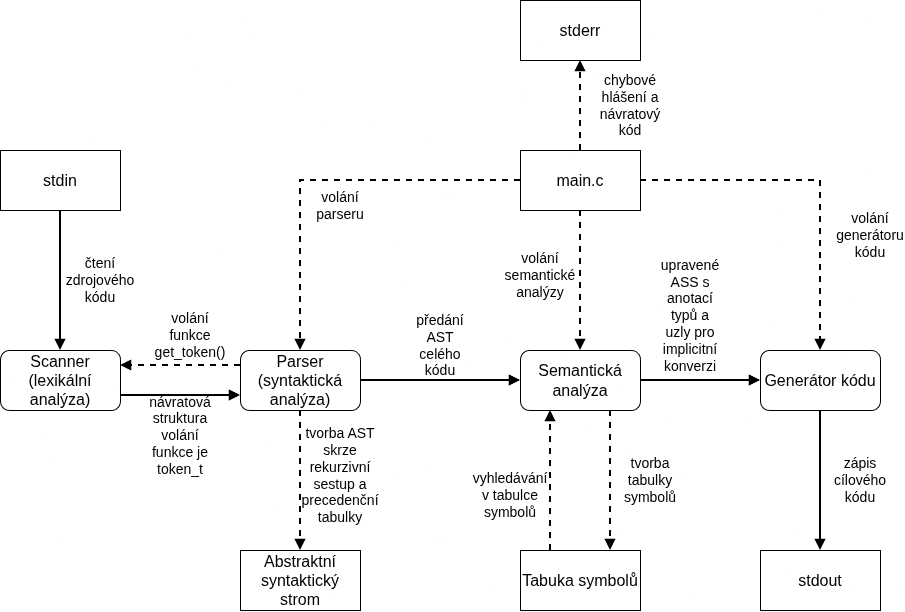

The diagram above was exported from draw.io. Its source (the exported page's mxGraphModel, read from the mxfile embedded in the PNG):
<mxGraphModel dx="1414" dy="831" grid="1" gridSize="10" guides="1" tooltips="1" connect="1" arrows="1" fold="1" page="1" pageScale="1" pageWidth="1169" pageHeight="1654" math="0" shadow="0">
  <root>
    <mxCell id="0" />
    <mxCell id="1" parent="0" />
    <mxCell id="s3mGdMwa5vna44sy13tN-34" edge="1" parent="1" source="s3mGdMwa5vna44sy13tN-2" style="edgeStyle=orthogonalEdgeStyle;rounded=0;orthogonalLoop=1;jettySize=auto;html=1;defaultLabelBackgroundColor=page;strokeWidth=2;endArrow=block;endFill=1;exitX=1;exitY=0.75;exitDx=0;exitDy=0;entryX=0;entryY=0.75;entryDx=0;entryDy=0;" target="s3mGdMwa5vna44sy13tN-3">
      <mxGeometry relative="1" x="-0.2933" as="geometry">
        <mxPoint x="320" y="515" as="targetPoint" />
      </mxGeometry>
    </mxCell>
    <mxCell id="s3mGdMwa5vna44sy13tN-2" parent="1" style="rounded=1;whiteSpace=wrap;html=1;roundedPerimeter=1;fontSize=16;" value="Scanner (lexikální analýza&lt;span style=&quot;background-color: transparent; color: light-dark(#000000, var(--ge-light-color, #ffffff));&quot;&gt;)&lt;/span&gt;" vertex="1">
      <mxGeometry height="60" width="120" x="80" y="500" as="geometry" />
    </mxCell>
    <mxCell id="s3mGdMwa5vna44sy13tN-54" edge="1" parent="1" source="s3mGdMwa5vna44sy13tN-3" style="edgeStyle=orthogonalEdgeStyle;rounded=0;orthogonalLoop=1;jettySize=auto;html=1;entryX=0.5;entryY=0;entryDx=0;entryDy=0;defaultLabelBackgroundColor=page;dashed=1;endArrow=block;endFill=1;strokeWidth=2;" target="s3mGdMwa5vna44sy13tN-41">
      <mxGeometry relative="1" as="geometry" />
    </mxCell>
    <mxCell id="qE6GIN-XrT0bkgtigKtR-7" edge="1" parent="1" source="s3mGdMwa5vna44sy13tN-3" style="edgeStyle=orthogonalEdgeStyle;rounded=0;orthogonalLoop=1;jettySize=auto;html=1;defaultLabelBackgroundColor=page;labelPadding=0 4;endArrow=block;endFill=1;strokeWidth=2;dashed=1;entryX=1;entryY=0.25;entryDx=0;entryDy=0;exitX=0;exitY=0.25;exitDx=0;exitDy=0;" target="s3mGdMwa5vna44sy13tN-2">
      <mxGeometry relative="1" as="geometry">
        <mxPoint x="290" y="590" as="sourcePoint" />
        <mxPoint x="250" y="460" as="targetPoint" />
      </mxGeometry>
    </mxCell>
    <mxCell id="s3mGdMwa5vna44sy13tN-3" parent="1" style="rounded=1;whiteSpace=wrap;html=1;roundedPerimeter=1;fontSize=16;" value="Parser (syntaktická analýza)" vertex="1">
      <mxGeometry height="60" width="120" x="320" y="500" as="geometry" />
    </mxCell>
    <mxCell id="s3mGdMwa5vna44sy13tN-38" edge="1" parent="1" source="s3mGdMwa5vna44sy13tN-5" style="edgeStyle=orthogonalEdgeStyle;rounded=0;orthogonalLoop=1;jettySize=auto;html=1;entryX=0;entryY=0.5;entryDx=0;entryDy=0;defaultLabelBackgroundColor=page;strokeWidth=2;endArrow=block;endFill=1;" target="s3mGdMwa5vna44sy13tN-6">
      <mxGeometry relative="1" as="geometry" />
    </mxCell>
    <mxCell id="s3mGdMwa5vna44sy13tN-57" edge="1" parent="1" source="s3mGdMwa5vna44sy13tN-5" style="edgeStyle=orthogonalEdgeStyle;rounded=0;orthogonalLoop=1;jettySize=auto;html=1;entryX=0.75;entryY=0;entryDx=0;entryDy=0;defaultLabelBackgroundColor=page;dashed=1;endArrow=block;endFill=1;strokeWidth=2;exitX=0.75;exitY=1;exitDx=0;exitDy=0;" target="s3mGdMwa5vna44sy13tN-42">
      <mxGeometry relative="1" x="-0.1765" as="geometry" />
    </mxCell>
    <mxCell id="s3mGdMwa5vna44sy13tN-59" edge="1" parent="1" source="s3mGdMwa5vna44sy13tN-5" style="edgeStyle=orthogonalEdgeStyle;rounded=0;orthogonalLoop=1;jettySize=auto;html=1;entryX=1;entryY=0.5;entryDx=0;entryDy=0;defaultLabelBackgroundColor=page;strokeWidth=2;startArrow=block;startFill=1;endArrow=none;endFill=0;" target="s3mGdMwa5vna44sy13tN-3">
      <mxGeometry relative="1" as="geometry" />
    </mxCell>
    <mxCell id="s3mGdMwa5vna44sy13tN-5" parent="1" style="rounded=1;whiteSpace=wrap;html=1;roundedPerimeter=1;fontSize=16;" value="Semantická analýza" vertex="1">
      <mxGeometry height="60" width="120" x="600" y="500" as="geometry" />
    </mxCell>
    <mxCell id="s3mGdMwa5vna44sy13tN-50" edge="1" parent="1" source="s3mGdMwa5vna44sy13tN-6" style="edgeStyle=orthogonalEdgeStyle;rounded=0;orthogonalLoop=1;jettySize=auto;html=1;entryX=0.5;entryY=0;entryDx=0;entryDy=0;defaultLabelBackgroundColor=page;endArrow=block;endFill=1;strokeWidth=2;" target="s3mGdMwa5vna44sy13tN-44">
      <mxGeometry relative="1" as="geometry" />
    </mxCell>
    <mxCell id="s3mGdMwa5vna44sy13tN-6" parent="1" style="rounded=1;whiteSpace=wrap;html=1;roundedPerimeter=1;fontSize=16;" value="Generátor kódu" vertex="1">
      <mxGeometry height="60" width="120" x="840" y="500" as="geometry" />
    </mxCell>
    <mxCell id="s3mGdMwa5vna44sy13tN-41" parent="1" style="rounded=0;whiteSpace=wrap;html=1;" value="&lt;span style=&quot;font-size: 16px;&quot;&gt;Abstraktní syntaktický strom&lt;/span&gt;" vertex="1">
      <mxGeometry height="60" width="120" x="320" y="700" as="geometry" />
    </mxCell>
    <mxCell id="qE6GIN-XrT0bkgtigKtR-3" edge="1" parent="1" source="s3mGdMwa5vna44sy13tN-42" style="edgeStyle=orthogonalEdgeStyle;rounded=0;orthogonalLoop=1;jettySize=auto;html=1;exitX=0.25;exitY=0;exitDx=0;exitDy=0;entryX=0.25;entryY=1;entryDx=0;entryDy=0;defaultLabelBackgroundColor=page;labelPadding=0 4;strokeWidth=2;dashed=1;endArrow=block;endFill=1;" target="s3mGdMwa5vna44sy13tN-5">
      <mxGeometry relative="1" as="geometry" />
    </mxCell>
    <mxCell id="s3mGdMwa5vna44sy13tN-42" parent="1" style="rounded=0;whiteSpace=wrap;html=1;" value="&lt;span style=&quot;font-size: 16px;&quot;&gt;Tab&lt;/span&gt;&lt;span style=&quot;font-size: 16px; background-color: transparent;&quot;&gt;uka symbolů&lt;/span&gt;" vertex="1">
      <mxGeometry height="60" width="120" x="600" y="700" as="geometry" />
    </mxCell>
    <mxCell id="s3mGdMwa5vna44sy13tN-51" edge="1" parent="1" source="s3mGdMwa5vna44sy13tN-43" style="edgeStyle=orthogonalEdgeStyle;rounded=0;orthogonalLoop=1;jettySize=auto;html=1;entryX=0.5;entryY=0;entryDx=0;entryDy=0;defaultLabelBackgroundColor=page;strokeWidth=2;endArrow=block;endFill=1;" target="s3mGdMwa5vna44sy13tN-2">
      <mxGeometry relative="1" as="geometry" />
    </mxCell>
    <mxCell id="s3mGdMwa5vna44sy13tN-43" parent="1" style="rounded=0;whiteSpace=wrap;html=1;" value="&lt;span style=&quot;font-size: 16px;&quot;&gt;stdin&lt;/span&gt;" vertex="1">
      <mxGeometry height="60" width="120" x="80" y="300" as="geometry" />
    </mxCell>
    <mxCell id="s3mGdMwa5vna44sy13tN-44" parent="1" style="rounded=0;whiteSpace=wrap;html=1;" value="&lt;span style=&quot;font-size: 16px;&quot;&gt;stdout&lt;/span&gt;" vertex="1">
      <mxGeometry height="60" width="120" x="840" y="700" as="geometry" />
    </mxCell>
    <mxCell id="s3mGdMwa5vna44sy13tN-52" parent="1" style="text;html=1;whiteSpace=wrap;strokeColor=none;fillColor=none;align=center;verticalAlign=middle;rounded=0;fontSize=14;" value="čtení zdrojového kódu" vertex="1">
      <mxGeometry height="30" width="60" x="150" y="415" as="geometry" />
    </mxCell>
    <mxCell id="s3mGdMwa5vna44sy13tN-53" parent="1" style="text;html=1;whiteSpace=wrap;strokeColor=none;fillColor=none;align=center;verticalAlign=middle;rounded=0;fontSize=14;" value="zápis cílového kódu" vertex="1">
      <mxGeometry height="30" width="60" x="910" y="615" as="geometry" />
    </mxCell>
    <mxCell id="s3mGdMwa5vna44sy13tN-55" parent="1" style="text;html=1;whiteSpace=wrap;strokeColor=none;fillColor=none;align=center;verticalAlign=middle;rounded=0;fontSize=14;" value="návratová struktura volání funkce je token_t" vertex="1">
      <mxGeometry height="30" width="60" x="230" y="570" as="geometry" />
    </mxCell>
    <mxCell id="s3mGdMwa5vna44sy13tN-56" parent="1" style="text;html=1;whiteSpace=wrap;strokeColor=none;fillColor=none;align=center;verticalAlign=middle;rounded=0;fontSize=14;" value="tvorba AST skrze rekurzivní sestup a precedenční tabulky" vertex="1">
      <mxGeometry height="30" width="60" x="390" y="610" as="geometry" />
    </mxCell>
    <mxCell id="s3mGdMwa5vna44sy13tN-58" parent="1" style="text;html=1;whiteSpace=wrap;strokeColor=none;fillColor=none;align=center;verticalAlign=middle;rounded=0;fontSize=14;" value="tvorba tabulky symbolů" vertex="1">
      <mxGeometry height="30" width="60" x="700" y="615" as="geometry" />
    </mxCell>
    <mxCell id="qE6GIN-XrT0bkgtigKtR-1" parent="1" style="text;html=1;whiteSpace=wrap;strokeColor=none;fillColor=none;align=center;verticalAlign=middle;rounded=0;fontSize=14;" value="předání AST celého kódu" vertex="1">
      <mxGeometry height="30" width="60" x="490" y="480" as="geometry" />
    </mxCell>
    <mxCell id="qE6GIN-XrT0bkgtigKtR-2" parent="1" style="text;html=1;whiteSpace=wrap;strokeColor=none;fillColor=none;align=center;verticalAlign=middle;rounded=0;fontSize=14;" value="upravené ASS s anotací typů a uzly pro implicitní konverzi" vertex="1">
      <mxGeometry height="30" width="60" x="740" y="450" as="geometry" />
    </mxCell>
    <mxCell id="qE6GIN-XrT0bkgtigKtR-4" parent="1" style="text;html=1;whiteSpace=wrap;strokeColor=none;fillColor=none;align=center;verticalAlign=middle;rounded=0;" value="&lt;font style=&quot;font-size: 14px;&quot;&gt;vyhledávání v tabulce symbolů&lt;/font&gt;" vertex="1">
      <mxGeometry height="30" width="60" x="560" y="630" as="geometry" />
    </mxCell>
    <mxCell id="qE6GIN-XrT0bkgtigKtR-8" parent="1" style="text;html=1;whiteSpace=wrap;strokeColor=none;fillColor=none;align=center;verticalAlign=middle;rounded=0;" value="&lt;font style=&quot;font-size: 14px;&quot;&gt;volání funkce get_token()&lt;/font&gt;" vertex="1">
      <mxGeometry height="30" width="60" x="240" y="470" as="geometry" />
    </mxCell>
    <mxCell id="qE6GIN-XrT0bkgtigKtR-11" edge="1" parent="1" source="qE6GIN-XrT0bkgtigKtR-10" style="edgeStyle=orthogonalEdgeStyle;rounded=0;orthogonalLoop=1;jettySize=auto;html=1;entryX=0.5;entryY=0;entryDx=0;entryDy=0;defaultLabelBackgroundColor=page;labelPadding=0 4;strokeWidth=2;endArrow=block;endFill=1;dashed=1;" target="s3mGdMwa5vna44sy13tN-3">
      <mxGeometry relative="1" as="geometry" />
    </mxCell>
    <mxCell id="qE6GIN-XrT0bkgtigKtR-12" edge="1" parent="1" source="qE6GIN-XrT0bkgtigKtR-10" style="edgeStyle=orthogonalEdgeStyle;rounded=0;orthogonalLoop=1;jettySize=auto;html=1;entryX=0.5;entryY=0;entryDx=0;entryDy=0;defaultLabelBackgroundColor=page;labelPadding=0 4;strokeWidth=2;endArrow=block;endFill=1;dashed=1;" target="s3mGdMwa5vna44sy13tN-5">
      <mxGeometry relative="1" as="geometry" />
    </mxCell>
    <mxCell id="qE6GIN-XrT0bkgtigKtR-13" edge="1" parent="1" source="qE6GIN-XrT0bkgtigKtR-10" style="edgeStyle=orthogonalEdgeStyle;rounded=0;orthogonalLoop=1;jettySize=auto;html=1;entryX=0.5;entryY=0;entryDx=0;entryDy=0;defaultLabelBackgroundColor=page;labelPadding=0 4;strokeWidth=2;endArrow=block;endFill=1;dashed=1;" target="s3mGdMwa5vna44sy13tN-6">
      <mxGeometry relative="1" as="geometry" />
    </mxCell>
    <mxCell id="qE6GIN-XrT0bkgtigKtR-19" edge="1" parent="1" source="qE6GIN-XrT0bkgtigKtR-10" style="edgeStyle=orthogonalEdgeStyle;rounded=0;orthogonalLoop=1;jettySize=auto;html=1;exitX=0.5;exitY=0;exitDx=0;exitDy=0;entryX=0.5;entryY=1;entryDx=0;entryDy=0;defaultLabelBackgroundColor=page;labelPadding=0 4;dashed=1;endArrow=block;endFill=1;strokeWidth=2;" target="qE6GIN-XrT0bkgtigKtR-18">
      <mxGeometry relative="1" as="geometry" />
    </mxCell>
    <mxCell id="qE6GIN-XrT0bkgtigKtR-10" parent="1" style="rounded=0;whiteSpace=wrap;html=1;" value="&lt;font style=&quot;font-size: 16px;&quot;&gt;main.c&lt;/font&gt;" vertex="1">
      <mxGeometry height="60" width="120" x="600" y="300" as="geometry" />
    </mxCell>
    <mxCell id="qE6GIN-XrT0bkgtigKtR-14" parent="1" style="text;html=1;whiteSpace=wrap;strokeColor=none;fillColor=none;align=center;verticalAlign=middle;rounded=0;fontSize=14;" value="volání parseru" vertex="1">
      <mxGeometry height="30" width="60" x="390" y="340" as="geometry" />
    </mxCell>
    <mxCell id="qE6GIN-XrT0bkgtigKtR-15" parent="1" style="text;html=1;whiteSpace=wrap;strokeColor=none;fillColor=none;align=center;verticalAlign=middle;rounded=0;fontSize=14;" value="volání semantické analýzy" vertex="1">
      <mxGeometry height="30" width="60" x="590" y="410" as="geometry" />
    </mxCell>
    <mxCell id="qE6GIN-XrT0bkgtigKtR-16" parent="1" style="text;html=1;whiteSpace=wrap;strokeColor=none;fillColor=none;align=center;verticalAlign=middle;rounded=0;fontSize=14;" value="volání generátoru kódu" vertex="1">
      <mxGeometry height="30" width="60" x="920" y="370" as="geometry" />
    </mxCell>
    <mxCell id="qE6GIN-XrT0bkgtigKtR-17" parent="1" style="text;html=1;whiteSpace=wrap;strokeColor=none;fillColor=none;align=center;verticalAlign=middle;rounded=0;" value="&lt;font style=&quot;font-size: 14px;&quot;&gt;chybové hlášení a návratový kód&lt;/font&gt;" vertex="1">
      <mxGeometry height="30" width="60" x="680" y="240" as="geometry" />
    </mxCell>
    <mxCell id="qE6GIN-XrT0bkgtigKtR-18" parent="1" style="rounded=0;whiteSpace=wrap;html=1;" value="&lt;font style=&quot;font-size: 16px;&quot;&gt;stderr&lt;/font&gt;" vertex="1">
      <mxGeometry height="60" width="120" x="600" y="150" as="geometry" />
    </mxCell>
  </root>
</mxGraphModel>